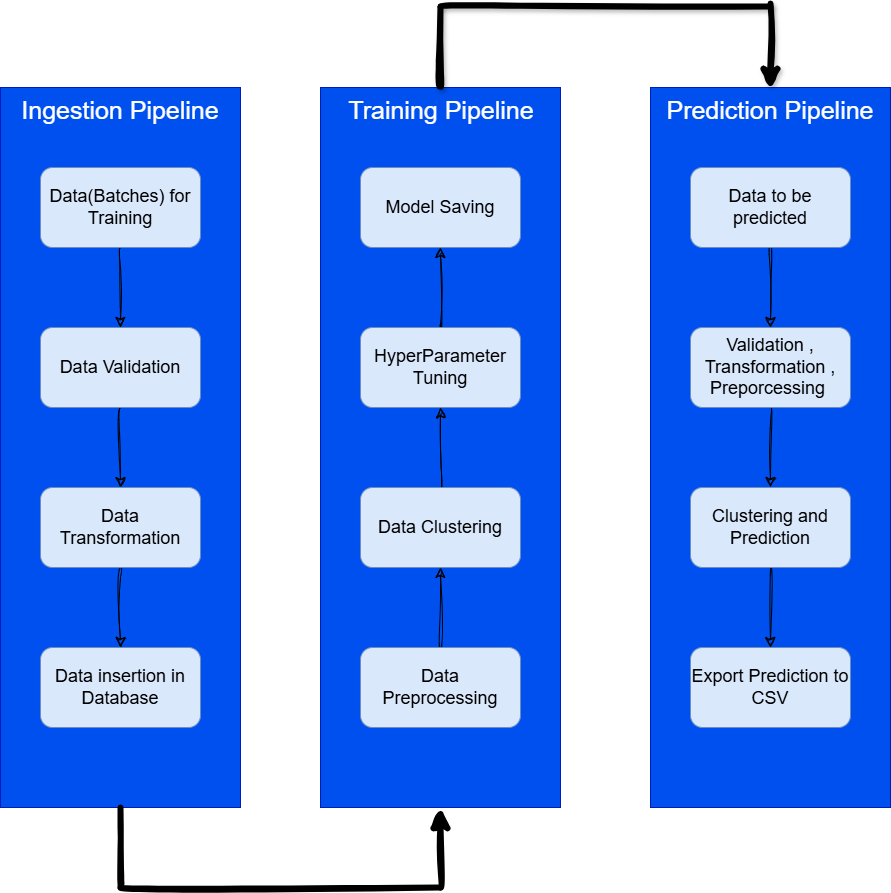

The diagram above was exported from draw.io. Its source (the exported page's mxGraphModel, read from the mxfile embedded in the PNG):
<mxGraphModel dx="1909" dy="1440" grid="0" gridSize="10" guides="1" tooltips="1" connect="1" arrows="1" fold="1" page="0" pageScale="1" pageWidth="1100" pageHeight="850" math="0" shadow="0">
  <root>
    <mxCell id="0" />
    <mxCell id="1" parent="0" />
    <mxCell id="c3abGvu3yBJIbmi2pSfw-5" value="" style="rounded=0;whiteSpace=wrap;html=1;labelBackgroundColor=none;shadow=0;fillColor=#0050ef;fontColor=#ffffff;strokeColor=#001DBC;" vertex="1" parent="1">
      <mxGeometry x="40" y="40" width="240" height="720" as="geometry" />
    </mxCell>
    <mxCell id="c3abGvu3yBJIbmi2pSfw-6" style="edgeStyle=none;curved=1;rounded=0;orthogonalLoop=1;jettySize=auto;html=1;fontSize=12;startSize=8;endSize=8;labelBackgroundColor=none;fontColor=default;sketch=1;curveFitting=1;jiggle=2;shadow=0;" edge="1" parent="1" source="c3abGvu3yBJIbmi2pSfw-1" target="c3abGvu3yBJIbmi2pSfw-2">
      <mxGeometry relative="1" as="geometry" />
    </mxCell>
    <mxCell id="c3abGvu3yBJIbmi2pSfw-1" value="Data(Batches) for Training" style="rounded=1;whiteSpace=wrap;html=1;fontSize=18;labelBackgroundColor=none;shadow=0;fillColor=#dae8fc;strokeColor=#6c8ebf;" vertex="1" parent="1">
      <mxGeometry x="80" y="120" width="160" height="80" as="geometry" />
    </mxCell>
    <mxCell id="c3abGvu3yBJIbmi2pSfw-7" style="edgeStyle=none;curved=1;rounded=0;orthogonalLoop=1;jettySize=auto;html=1;fontSize=12;startSize=8;endSize=8;labelBackgroundColor=none;fontColor=default;sketch=1;curveFitting=1;jiggle=2;shadow=0;" edge="1" parent="1" source="c3abGvu3yBJIbmi2pSfw-2" target="c3abGvu3yBJIbmi2pSfw-3">
      <mxGeometry relative="1" as="geometry" />
    </mxCell>
    <mxCell id="c3abGvu3yBJIbmi2pSfw-2" value="Data Validation" style="rounded=1;whiteSpace=wrap;html=1;fontSize=18;labelBackgroundColor=none;shadow=0;fillColor=#dae8fc;strokeColor=#6c8ebf;" vertex="1" parent="1">
      <mxGeometry x="80" y="280" width="160" height="80" as="geometry" />
    </mxCell>
    <mxCell id="c3abGvu3yBJIbmi2pSfw-8" style="edgeStyle=none;curved=1;rounded=0;orthogonalLoop=1;jettySize=auto;html=1;fontSize=12;startSize=8;endSize=8;labelBackgroundColor=none;fontColor=default;sketch=1;curveFitting=1;jiggle=2;shadow=0;" edge="1" parent="1" source="c3abGvu3yBJIbmi2pSfw-3" target="c3abGvu3yBJIbmi2pSfw-4">
      <mxGeometry relative="1" as="geometry" />
    </mxCell>
    <mxCell id="c3abGvu3yBJIbmi2pSfw-3" value="Data Transformation" style="rounded=1;whiteSpace=wrap;html=1;fontSize=18;labelBackgroundColor=none;shadow=0;fillColor=#dae8fc;strokeColor=#6c8ebf;" vertex="1" parent="1">
      <mxGeometry x="80" y="440" width="160" height="80" as="geometry" />
    </mxCell>
    <mxCell id="c3abGvu3yBJIbmi2pSfw-4" value="Data insertion in Database" style="rounded=1;whiteSpace=wrap;html=1;fontSize=18;labelBackgroundColor=none;shadow=0;fillColor=#dae8fc;strokeColor=#6c8ebf;" vertex="1" parent="1">
      <mxGeometry x="80" y="600" width="160" height="80" as="geometry" />
    </mxCell>
    <mxCell id="c3abGvu3yBJIbmi2pSfw-16" value="" style="rounded=0;whiteSpace=wrap;html=1;labelBackgroundColor=none;shadow=0;fillColor=#0050ef;fontColor=#ffffff;strokeColor=#001DBC;" vertex="1" parent="1">
      <mxGeometry x="360" y="40" width="240" height="720" as="geometry" />
    </mxCell>
    <mxCell id="c3abGvu3yBJIbmi2pSfw-18" value="Model Saving" style="rounded=1;whiteSpace=wrap;html=1;fontSize=18;labelBackgroundColor=none;shadow=0;fillColor=#dae8fc;strokeColor=#6c8ebf;" vertex="1" parent="1">
      <mxGeometry x="400" y="120" width="160" height="80" as="geometry" />
    </mxCell>
    <mxCell id="c3abGvu3yBJIbmi2pSfw-33" style="edgeStyle=none;curved=1;rounded=0;orthogonalLoop=1;jettySize=auto;html=1;entryX=0.5;entryY=1;entryDx=0;entryDy=0;fontSize=12;startSize=8;endSize=8;labelBackgroundColor=none;fontColor=default;sketch=1;curveFitting=1;jiggle=2;shadow=0;" edge="1" parent="1" source="c3abGvu3yBJIbmi2pSfw-20" target="c3abGvu3yBJIbmi2pSfw-18">
      <mxGeometry relative="1" as="geometry" />
    </mxCell>
    <mxCell id="c3abGvu3yBJIbmi2pSfw-20" value="HyperParameter Tuning" style="rounded=1;whiteSpace=wrap;html=1;fontSize=18;labelBackgroundColor=none;shadow=0;fillColor=#dae8fc;strokeColor=#6c8ebf;" vertex="1" parent="1">
      <mxGeometry x="400" y="280" width="160" height="80" as="geometry" />
    </mxCell>
    <mxCell id="c3abGvu3yBJIbmi2pSfw-31" style="edgeStyle=none;curved=1;rounded=0;orthogonalLoop=1;jettySize=auto;html=1;fontSize=12;startSize=8;endSize=8;labelBackgroundColor=none;fontColor=default;sketch=1;curveFitting=1;jiggle=2;shadow=0;" edge="1" parent="1" source="c3abGvu3yBJIbmi2pSfw-22" target="c3abGvu3yBJIbmi2pSfw-20">
      <mxGeometry relative="1" as="geometry" />
    </mxCell>
    <mxCell id="c3abGvu3yBJIbmi2pSfw-22" value="Data Clustering" style="rounded=1;whiteSpace=wrap;html=1;fontSize=18;labelBackgroundColor=none;shadow=0;fillColor=#dae8fc;strokeColor=#6c8ebf;" vertex="1" parent="1">
      <mxGeometry x="400" y="440" width="160" height="80" as="geometry" />
    </mxCell>
    <mxCell id="c3abGvu3yBJIbmi2pSfw-30" style="edgeStyle=none;curved=1;rounded=0;orthogonalLoop=1;jettySize=auto;html=1;entryX=0.5;entryY=1;entryDx=0;entryDy=0;fontSize=12;startSize=8;endSize=8;labelBackgroundColor=none;fontColor=default;sketch=1;curveFitting=1;jiggle=2;shadow=0;" edge="1" parent="1" source="c3abGvu3yBJIbmi2pSfw-23" target="c3abGvu3yBJIbmi2pSfw-22">
      <mxGeometry relative="1" as="geometry" />
    </mxCell>
    <mxCell id="c3abGvu3yBJIbmi2pSfw-23" value="Data Preprocessing" style="rounded=1;whiteSpace=wrap;html=1;fontSize=18;labelBackgroundColor=none;shadow=0;fillColor=#dae8fc;strokeColor=#6c8ebf;" vertex="1" parent="1">
      <mxGeometry x="400" y="600" width="160" height="80" as="geometry" />
    </mxCell>
    <mxCell id="c3abGvu3yBJIbmi2pSfw-27" value="" style="endArrow=none;html=1;rounded=0;fontSize=12;startSize=8;endSize=8;curved=1;labelBackgroundColor=none;fontColor=default;strokeWidth=6;flowAnimation=1;sketch=1;curveFitting=1;jiggle=2;shadow=0;" edge="1" parent="1">
      <mxGeometry width="50" height="50" relative="1" as="geometry">
        <mxPoint x="160" y="840" as="sourcePoint" />
        <mxPoint x="160" y="760" as="targetPoint" />
      </mxGeometry>
    </mxCell>
    <mxCell id="c3abGvu3yBJIbmi2pSfw-28" value="" style="endArrow=none;html=1;rounded=0;fontSize=12;startSize=8;endSize=8;curved=1;labelBackgroundColor=none;fontColor=default;strokeWidth=6;flowAnimation=1;sketch=1;curveFitting=1;jiggle=2;shadow=0;" edge="1" parent="1">
      <mxGeometry width="50" height="50" relative="1" as="geometry">
        <mxPoint x="160" y="840" as="sourcePoint" />
        <mxPoint x="480" y="840" as="targetPoint" />
      </mxGeometry>
    </mxCell>
    <mxCell id="c3abGvu3yBJIbmi2pSfw-29" value="" style="endArrow=classic;html=1;rounded=0;fontSize=12;startSize=8;endSize=8;curved=1;entryX=0.5;entryY=1;entryDx=0;entryDy=0;labelBackgroundColor=none;fontColor=default;strokeWidth=6;flowAnimation=1;sketch=1;curveFitting=1;jiggle=2;shadow=0;" edge="1" parent="1" target="c3abGvu3yBJIbmi2pSfw-16">
      <mxGeometry width="50" height="50" relative="1" as="geometry">
        <mxPoint x="480" y="840" as="sourcePoint" />
        <mxPoint x="530" y="790" as="targetPoint" />
      </mxGeometry>
    </mxCell>
    <mxCell id="c3abGvu3yBJIbmi2pSfw-34" value="&lt;p style=&quot;line-height: 160%;&quot;&gt;&lt;font color=&quot;#ffffff&quot; style=&quot;font-size: 25px;&quot;&gt;Ingestion Pipeline&lt;/font&gt;&lt;/p&gt;" style="text;strokeColor=none;fillColor=none;html=1;align=center;verticalAlign=middle;whiteSpace=wrap;rounded=0;fontSize=16;labelBackgroundColor=none;sketch=1;curveFitting=1;jiggle=2;shadow=0;" vertex="1" parent="1">
      <mxGeometry x="40" y="50" width="240" height="30" as="geometry" />
    </mxCell>
    <mxCell id="c3abGvu3yBJIbmi2pSfw-36" value="&lt;p style=&quot;line-height: 160%;&quot;&gt;&lt;font style=&quot;font-size: 25px;&quot;&gt;Training Pipeline&lt;/font&gt;&lt;/p&gt;" style="text;strokeColor=none;fillColor=none;html=1;align=center;verticalAlign=middle;whiteSpace=wrap;rounded=0;fontSize=16;labelBackgroundColor=none;sketch=1;curveFitting=1;jiggle=2;shadow=0;fontColor=#FFFFFF;" vertex="1" parent="1">
      <mxGeometry x="361" y="50" width="240" height="30" as="geometry" />
    </mxCell>
    <mxCell id="c3abGvu3yBJIbmi2pSfw-37" value="" style="rounded=0;whiteSpace=wrap;html=1;labelBackgroundColor=none;shadow=0;glass=0;fillColor=#0050ef;fontColor=#ffffff;strokeColor=#001DBC;" vertex="1" parent="1">
      <mxGeometry x="690" y="40" width="240" height="720" as="geometry" />
    </mxCell>
    <mxCell id="c3abGvu3yBJIbmi2pSfw-54" value="" style="edgeStyle=none;curved=1;rounded=0;orthogonalLoop=1;jettySize=auto;html=1;fontSize=12;startSize=8;endSize=8;labelBackgroundColor=none;fontColor=default;sketch=1;curveFitting=1;jiggle=2;shadow=0;" edge="1" parent="1" source="c3abGvu3yBJIbmi2pSfw-38" target="c3abGvu3yBJIbmi2pSfw-40">
      <mxGeometry relative="1" as="geometry" />
    </mxCell>
    <mxCell id="c3abGvu3yBJIbmi2pSfw-38" value="Data to be predicted" style="rounded=1;whiteSpace=wrap;html=1;fontSize=18;labelBackgroundColor=none;shadow=0;fillColor=#dae8fc;strokeColor=#6c8ebf;" vertex="1" parent="1">
      <mxGeometry x="730" y="120" width="160" height="80" as="geometry" />
    </mxCell>
    <mxCell id="c3abGvu3yBJIbmi2pSfw-55" value="" style="edgeStyle=none;curved=1;rounded=0;orthogonalLoop=1;jettySize=auto;html=1;fontSize=12;startSize=8;endSize=8;labelBackgroundColor=none;fontColor=default;sketch=1;curveFitting=1;jiggle=2;shadow=0;" edge="1" parent="1" source="c3abGvu3yBJIbmi2pSfw-40" target="c3abGvu3yBJIbmi2pSfw-42">
      <mxGeometry relative="1" as="geometry" />
    </mxCell>
    <mxCell id="c3abGvu3yBJIbmi2pSfw-40" value="Validation , Transformation , Preporcessing&amp;nbsp;" style="rounded=1;whiteSpace=wrap;html=1;fontSize=18;labelBackgroundColor=none;shadow=0;fillColor=#dae8fc;strokeColor=#6c8ebf;" vertex="1" parent="1">
      <mxGeometry x="730" y="280" width="160" height="80" as="geometry" />
    </mxCell>
    <mxCell id="c3abGvu3yBJIbmi2pSfw-56" value="" style="edgeStyle=none;curved=1;rounded=0;orthogonalLoop=1;jettySize=auto;html=1;fontSize=12;startSize=8;endSize=8;labelBackgroundColor=none;fontColor=default;sketch=1;curveFitting=1;jiggle=2;shadow=0;" edge="1" parent="1" source="c3abGvu3yBJIbmi2pSfw-42" target="c3abGvu3yBJIbmi2pSfw-44">
      <mxGeometry relative="1" as="geometry" />
    </mxCell>
    <mxCell id="c3abGvu3yBJIbmi2pSfw-42" value="Clustering and Prediction" style="rounded=1;whiteSpace=wrap;html=1;fontSize=18;labelBackgroundColor=none;shadow=0;fillColor=#dae8fc;strokeColor=#6c8ebf;" vertex="1" parent="1">
      <mxGeometry x="730" y="440" width="160" height="80" as="geometry" />
    </mxCell>
    <mxCell id="c3abGvu3yBJIbmi2pSfw-44" value="Export Prediction to CSV" style="rounded=1;whiteSpace=wrap;html=1;fontSize=18;labelBackgroundColor=none;shadow=0;fillColor=#dae8fc;strokeColor=#6c8ebf;" vertex="1" parent="1">
      <mxGeometry x="730" y="600" width="160" height="80" as="geometry" />
    </mxCell>
    <mxCell id="c3abGvu3yBJIbmi2pSfw-46" value="&lt;p style=&quot;line-height: 160%;&quot;&gt;&lt;font style=&quot;font-size: 25px;&quot;&gt;Prediction Pipeline&lt;/font&gt;&lt;/p&gt;" style="text;strokeColor=none;fillColor=none;html=1;align=center;verticalAlign=middle;whiteSpace=wrap;rounded=0;fontSize=16;labelBackgroundColor=none;sketch=1;curveFitting=1;jiggle=2;shadow=0;fontColor=#FFFFFF;" vertex="1" parent="1">
      <mxGeometry x="690" y="50" width="240" height="30" as="geometry" />
    </mxCell>
    <mxCell id="c3abGvu3yBJIbmi2pSfw-48" value="" style="endArrow=none;html=1;rounded=0;fontSize=40;startSize=8;endSize=8;curved=1;labelBackgroundColor=none;fontColor=default;strokeWidth=6;flowAnimation=0;sketch=1;curveFitting=1;jiggle=2;shadow=1;" edge="1" parent="1">
      <mxGeometry width="50" height="50" relative="1" as="geometry">
        <mxPoint x="480" y="39" as="sourcePoint" />
        <mxPoint x="480" y="-41" as="targetPoint" />
      </mxGeometry>
    </mxCell>
    <mxCell id="c3abGvu3yBJIbmi2pSfw-49" value="" style="endArrow=none;html=1;rounded=0;fontSize=40;startSize=8;endSize=8;curved=1;labelBackgroundColor=none;fontColor=default;strokeWidth=6;flowAnimation=0;sketch=1;curveFitting=1;jiggle=2;shadow=1;" edge="1" parent="1">
      <mxGeometry width="50" height="50" relative="1" as="geometry">
        <mxPoint x="480" y="-41" as="sourcePoint" />
        <mxPoint x="810" y="-41" as="targetPoint" />
      </mxGeometry>
    </mxCell>
    <mxCell id="c3abGvu3yBJIbmi2pSfw-51" value="" style="endArrow=classic;html=1;rounded=0;fontSize=40;startSize=8;endSize=8;curved=1;labelBackgroundColor=none;fontColor=default;strokeWidth=6;entryX=0.5;entryY=0;entryDx=0;entryDy=0;flowAnimation=0;sketch=1;curveFitting=1;jiggle=2;shadow=1;" edge="1" parent="1">
      <mxGeometry width="50" height="50" relative="1" as="geometry">
        <mxPoint x="810" y="-44" as="sourcePoint" />
        <mxPoint x="810" y="42" as="targetPoint" />
        <Array as="points">
          <mxPoint x="810" y="2" />
        </Array>
      </mxGeometry>
    </mxCell>
  </root>
</mxGraphModel>